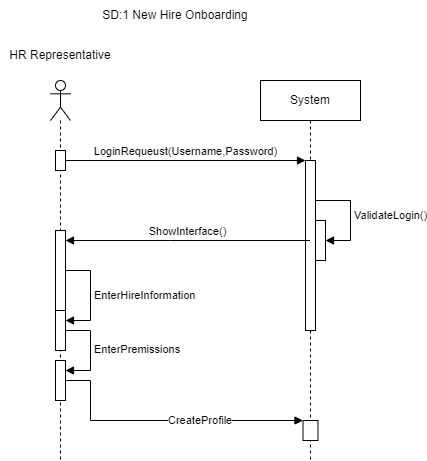

The diagram above was exported from draw.io. Its source (the exported page's mxGraphModel, read from the mxfile embedded in the PNG):
<mxGraphModel dx="1593" dy="1958" grid="1" gridSize="10" guides="1" tooltips="1" connect="1" arrows="1" fold="1" page="1" pageScale="1" pageWidth="850" pageHeight="1100" math="0" shadow="0">
  <root>
    <mxCell id="0" />
    <mxCell id="1" parent="0" />
    <mxCell id="aM9ryv3xv72pqoxQDRHE-5" value="System" style="shape=umlLifeline;perimeter=lifelinePerimeter;whiteSpace=wrap;html=1;container=0;dropTarget=0;collapsible=0;recursiveResize=0;outlineConnect=0;portConstraint=eastwest;newEdgeStyle={&quot;edgeStyle&quot;:&quot;elbowEdgeStyle&quot;,&quot;elbow&quot;:&quot;vertical&quot;,&quot;curved&quot;:0,&quot;rounded&quot;:0};" parent="1" vertex="1">
      <mxGeometry x="290" y="40" width="100" height="380" as="geometry" />
    </mxCell>
    <mxCell id="aM9ryv3xv72pqoxQDRHE-6" value="" style="html=1;points=[];perimeter=orthogonalPerimeter;outlineConnect=0;targetShapes=umlLifeline;portConstraint=eastwest;newEdgeStyle={&quot;edgeStyle&quot;:&quot;elbowEdgeStyle&quot;,&quot;elbow&quot;:&quot;vertical&quot;,&quot;curved&quot;:0,&quot;rounded&quot;:0};" parent="aM9ryv3xv72pqoxQDRHE-5" vertex="1">
      <mxGeometry x="45" y="80" width="10" height="170" as="geometry" />
    </mxCell>
    <mxCell id="Fgki1qKbvWSgF2ZDeTk8-12" value="" style="html=1;points=[[0,0,0,0,5],[0,1,0,0,-5],[1,0,0,0,5],[1,1,0,0,-5]];perimeter=orthogonalPerimeter;outlineConnect=0;targetShapes=umlLifeline;portConstraint=eastwest;newEdgeStyle={&quot;curved&quot;:0,&quot;rounded&quot;:0};" vertex="1" parent="aM9ryv3xv72pqoxQDRHE-5">
      <mxGeometry x="55" y="140" width="10" height="40" as="geometry" />
    </mxCell>
    <mxCell id="Fgki1qKbvWSgF2ZDeTk8-13" value="ValidateLogin()" style="html=1;align=left;spacingLeft=2;endArrow=block;rounded=0;edgeStyle=orthogonalEdgeStyle;curved=0;rounded=0;" edge="1" target="Fgki1qKbvWSgF2ZDeTk8-12" parent="aM9ryv3xv72pqoxQDRHE-5" source="aM9ryv3xv72pqoxQDRHE-6">
      <mxGeometry relative="1" as="geometry">
        <mxPoint x="60" y="120" as="sourcePoint" />
        <Array as="points">
          <mxPoint x="90" y="120" />
          <mxPoint x="90" y="160" />
        </Array>
      </mxGeometry>
    </mxCell>
    <mxCell id="Fgki1qKbvWSgF2ZDeTk8-22" value="" style="html=1;points=[[0,0,0,0,5],[0,1,0,0,-5],[1,0,0,0,5],[1,1,0,0,-5]];perimeter=orthogonalPerimeter;outlineConnect=0;targetShapes=umlLifeline;portConstraint=eastwest;newEdgeStyle={&quot;curved&quot;:0,&quot;rounded&quot;:0};" vertex="1" parent="aM9ryv3xv72pqoxQDRHE-5">
      <mxGeometry x="42.5" y="340" width="15" height="20" as="geometry" />
    </mxCell>
    <mxCell id="Fgki1qKbvWSgF2ZDeTk8-1" value="" style="shape=umlLifeline;perimeter=lifelinePerimeter;whiteSpace=wrap;html=1;container=1;dropTarget=0;collapsible=0;recursiveResize=0;outlineConnect=0;portConstraint=eastwest;newEdgeStyle={&quot;curved&quot;:0,&quot;rounded&quot;:0};participant=umlActor;" vertex="1" parent="1">
      <mxGeometry x="80" y="40" width="20" height="380" as="geometry" />
    </mxCell>
    <mxCell id="Fgki1qKbvWSgF2ZDeTk8-4" value="" style="html=1;points=[[0,0,0,0,5],[0,1,0,0,-5],[1,0,0,0,5],[1,1,0,0,-5]];perimeter=orthogonalPerimeter;outlineConnect=0;targetShapes=umlLifeline;portConstraint=eastwest;newEdgeStyle={&quot;curved&quot;:0,&quot;rounded&quot;:0};" vertex="1" parent="Fgki1qKbvWSgF2ZDeTk8-1">
      <mxGeometry x="5" y="70" width="10" height="20" as="geometry" />
    </mxCell>
    <mxCell id="Fgki1qKbvWSgF2ZDeTk8-15" value="" style="html=1;points=[[0,0,0,0,5],[0,1,0,0,-5],[1,0,0,0,5],[1,1,0,0,-5]];perimeter=orthogonalPerimeter;outlineConnect=0;targetShapes=umlLifeline;portConstraint=eastwest;newEdgeStyle={&quot;curved&quot;:0,&quot;rounded&quot;:0};" vertex="1" parent="Fgki1qKbvWSgF2ZDeTk8-1">
      <mxGeometry x="5" y="150" width="10" height="80" as="geometry" />
    </mxCell>
    <mxCell id="Fgki1qKbvWSgF2ZDeTk8-18" value="" style="html=1;points=[[0,0,0,0,5],[0,1,0,0,-5],[1,0,0,0,5],[1,1,0,0,-5]];perimeter=orthogonalPerimeter;outlineConnect=0;targetShapes=umlLifeline;portConstraint=eastwest;newEdgeStyle={&quot;curved&quot;:0,&quot;rounded&quot;:0};" vertex="1" parent="Fgki1qKbvWSgF2ZDeTk8-1">
      <mxGeometry x="5" y="230" width="10" height="40" as="geometry" />
    </mxCell>
    <mxCell id="Fgki1qKbvWSgF2ZDeTk8-19" value="EnterHireInformation" style="html=1;align=left;spacingLeft=2;endArrow=block;rounded=0;edgeStyle=orthogonalEdgeStyle;curved=0;rounded=0;" edge="1" target="Fgki1qKbvWSgF2ZDeTk8-18" parent="Fgki1qKbvWSgF2ZDeTk8-1" source="Fgki1qKbvWSgF2ZDeTk8-15">
      <mxGeometry relative="1" as="geometry">
        <mxPoint x="10" y="210" as="sourcePoint" />
        <Array as="points">
          <mxPoint x="40" y="190" />
          <mxPoint x="40" y="240" />
        </Array>
      </mxGeometry>
    </mxCell>
    <mxCell id="Fgki1qKbvWSgF2ZDeTk8-16" value="" style="html=1;points=[[0,0,0,0,5],[0,1,0,0,-5],[1,0,0,0,5],[1,1,0,0,-5]];perimeter=orthogonalPerimeter;outlineConnect=0;targetShapes=umlLifeline;portConstraint=eastwest;newEdgeStyle={&quot;curved&quot;:0,&quot;rounded&quot;:0};" vertex="1" parent="Fgki1qKbvWSgF2ZDeTk8-1">
      <mxGeometry x="5" y="280" width="10" height="40" as="geometry" />
    </mxCell>
    <mxCell id="Fgki1qKbvWSgF2ZDeTk8-17" value="EnterPremissions" style="html=1;align=left;spacingLeft=2;endArrow=block;rounded=0;edgeStyle=orthogonalEdgeStyle;curved=0;rounded=0;" edge="1" target="Fgki1qKbvWSgF2ZDeTk8-16" parent="Fgki1qKbvWSgF2ZDeTk8-1" source="Fgki1qKbvWSgF2ZDeTk8-18">
      <mxGeometry relative="1" as="geometry">
        <mxPoint x="10" y="260" as="sourcePoint" />
        <Array as="points">
          <mxPoint x="40" y="250" />
          <mxPoint x="40" y="290" />
        </Array>
      </mxGeometry>
    </mxCell>
    <mxCell id="Fgki1qKbvWSgF2ZDeTk8-2" value="HR Representative" style="text;html=1;align=center;verticalAlign=middle;whiteSpace=wrap;rounded=0;" vertex="1" parent="1">
      <mxGeometry x="30" width="120" height="30" as="geometry" />
    </mxCell>
    <mxCell id="Fgki1qKbvWSgF2ZDeTk8-3" value="LoginRequeust(Username,Password)" style="html=1;verticalAlign=bottom;endArrow=block;curved=0;rounded=0;" edge="1" parent="1" source="Fgki1qKbvWSgF2ZDeTk8-4" target="aM9ryv3xv72pqoxQDRHE-6">
      <mxGeometry width="80" relative="1" as="geometry">
        <mxPoint x="310" y="340" as="sourcePoint" />
        <mxPoint x="370" y="380" as="targetPoint" />
      </mxGeometry>
    </mxCell>
    <mxCell id="Fgki1qKbvWSgF2ZDeTk8-14" value="ShowInterface()" style="html=1;verticalAlign=bottom;endArrow=block;curved=0;rounded=0;" edge="1" parent="1" source="aM9ryv3xv72pqoxQDRHE-5" target="Fgki1qKbvWSgF2ZDeTk8-15">
      <mxGeometry width="80" relative="1" as="geometry">
        <mxPoint x="310" y="340" as="sourcePoint" />
        <mxPoint x="390" y="340" as="targetPoint" />
        <Array as="points">
          <mxPoint x="200" y="200" />
        </Array>
      </mxGeometry>
    </mxCell>
    <mxCell id="Fgki1qKbvWSgF2ZDeTk8-21" value="CreateProfile" style="html=1;align=left;spacingLeft=2;endArrow=block;rounded=0;edgeStyle=orthogonalEdgeStyle;curved=0;rounded=0;" edge="1" target="Fgki1qKbvWSgF2ZDeTk8-22" parent="1" source="Fgki1qKbvWSgF2ZDeTk8-16">
      <mxGeometry relative="1" as="geometry">
        <mxPoint x="90" y="350" as="sourcePoint" />
        <Array as="points">
          <mxPoint x="120" y="340" />
          <mxPoint x="120" y="380" />
        </Array>
        <mxPoint x="270" y="350" as="targetPoint" />
      </mxGeometry>
    </mxCell>
    <mxCell id="Fgki1qKbvWSgF2ZDeTk8-23" value="SD:1 New Hire Onboarding" style="text;html=1;align=center;verticalAlign=middle;whiteSpace=wrap;rounded=0;" vertex="1" parent="1">
      <mxGeometry x="120" y="-40" width="170" height="30" as="geometry" />
    </mxCell>
  </root>
</mxGraphModel>